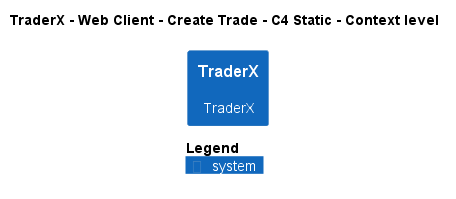

The diagram above was rendered by PlantUML. Its source (embedded in the PNG):
@startuml
!pragma layout smetana
!include ..\..\..\..\..\..\..\.c4s\C4_Context.puml

AddElementTag("c4interflow:lifecycle:new", $bgColor=green, $fontColor=#ffffff, $borderColor=green, $shadowing="False")
AddElementTag("c4interflow:lifecycle:changed", $bgColor=orange, $fontColor=#ffffff, $borderColor=orange, $shadowing="False")
AddElementTag("c4interflow:lifecycle:removed", $bgColor=red, $fontColor=#ffffff, $borderColor=red, $shadowing="False")

AddRelTag("c4interflow:lifecycle:new", $textColor=green, $lineColor=green)
AddRelTag("c4interflow:lifecycle:changed", $textColor=orange, $lineColor=orange)
AddRelTag("c4interflow:lifecycle:removed", $textColor=red, $lineColor=red)

SHOW_PERSON_PORTRAIT()
LAYOUT_TOP_DOWN()

skinparam linetype polyline

title TraderX - Web Client - Create Trade - C4 Static - Context level

System(TraderX.SoftwareSystems.TraderX, "TraderX", "TraderX")



SHOW_LEGEND()
@enduml